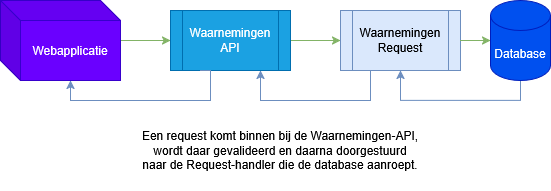

The diagram above was exported from draw.io. Its source (the exported page's mxGraphModel, read from the mxfile embedded in the PNG):
<mxGraphModel dx="734" dy="430" grid="1" gridSize="10" guides="1" tooltips="1" connect="1" arrows="1" fold="1" page="1" pageScale="1" pageWidth="827" pageHeight="1169" math="0" shadow="0">
  <root>
    <mxCell id="0" />
    <mxCell id="1" parent="0" />
    <mxCell id="2" style="edgeStyle=orthogonalEdgeStyle;rounded=0;orthogonalLoop=1;jettySize=auto;html=1;fillColor=#d5e8d4;strokeColor=#82b366;" edge="1" source="3" target="5" parent="1">
      <mxGeometry relative="1" as="geometry" />
    </mxCell>
    <mxCell id="3" value="&lt;div&gt;Waarnemingen&lt;/div&gt;&lt;div&gt;API&lt;/div&gt;" style="shape=process;whiteSpace=wrap;html=1;backgroundOutline=1;fillColor=#1ba1e2;strokeColor=#006EAF;fontColor=#ffffff;" vertex="1" parent="1">
      <mxGeometry x="280" y="150" width="120" height="60" as="geometry" />
    </mxCell>
    <mxCell id="4" style="edgeStyle=orthogonalEdgeStyle;rounded=0;orthogonalLoop=1;jettySize=auto;html=1;exitX=0.25;exitY=1;exitDx=0;exitDy=0;fillColor=#dae8fc;strokeColor=#6c8ebf;entryX=0.75;entryY=1;entryDx=0;entryDy=0;" edge="1" source="5" target="3" parent="1">
      <mxGeometry relative="1" as="geometry">
        <mxPoint x="350" y="240" as="targetPoint" />
        <Array as="points">
          <mxPoint x="470" y="240" />
          <mxPoint x="360" y="240" />
        </Array>
      </mxGeometry>
    </mxCell>
    <mxCell id="5" value="&lt;div&gt;Waarnemingen&lt;/div&gt;Request" style="shape=process;whiteSpace=wrap;html=1;backgroundOutline=1;fillColor=#dae8fc;strokeColor=#6c8ebf;" vertex="1" parent="1">
      <mxGeometry x="450" y="150" width="120" height="60" as="geometry" />
    </mxCell>
    <mxCell id="6" style="edgeStyle=orthogonalEdgeStyle;rounded=0;orthogonalLoop=1;jettySize=auto;html=1;entryX=0.5;entryY=1;entryDx=0;entryDy=0;exitX=0.5;exitY=1;exitDx=0;exitDy=0;exitPerimeter=0;fillColor=#dae8fc;strokeColor=#6c8ebf;" edge="1" source="7" target="5" parent="1">
      <mxGeometry relative="1" as="geometry" />
    </mxCell>
    <mxCell id="7" value="Database" style="shape=cylinder3;whiteSpace=wrap;html=1;boundedLbl=1;backgroundOutline=1;size=15;fillColor=#0050ef;fontColor=#ffffff;strokeColor=#001DBC;" vertex="1" parent="1">
      <mxGeometry x="600" y="140" width="60" height="80" as="geometry" />
    </mxCell>
    <mxCell id="8" style="edgeStyle=orthogonalEdgeStyle;rounded=0;orthogonalLoop=1;jettySize=auto;html=1;entryX=0;entryY=0.5;entryDx=0;entryDy=0;fillColor=#d5e8d4;strokeColor=#82b366;" edge="1" source="9" target="3" parent="1">
      <mxGeometry relative="1" as="geometry" />
    </mxCell>
    <mxCell id="9" value="Webapplicatie" style="shape=cube;whiteSpace=wrap;html=1;boundedLbl=1;backgroundOutline=1;darkOpacity=0.05;darkOpacity2=0.1;fillColor=#6a00ff;fontColor=#ffffff;strokeColor=#3700CC;" vertex="1" parent="1">
      <mxGeometry x="110" y="140" width="120" height="80" as="geometry" />
    </mxCell>
    <mxCell id="10" style="edgeStyle=orthogonalEdgeStyle;rounded=0;orthogonalLoop=1;jettySize=auto;html=1;entryX=0;entryY=0.5;entryDx=0;entryDy=0;entryPerimeter=0;fillColor=#d5e8d4;strokeColor=#82b366;" edge="1" source="5" target="7" parent="1">
      <mxGeometry relative="1" as="geometry" />
    </mxCell>
    <mxCell id="11" style="edgeStyle=orthogonalEdgeStyle;rounded=0;orthogonalLoop=1;jettySize=auto;html=1;entryX=0;entryY=0;entryDx=70;entryDy=80;entryPerimeter=0;fillColor=#dae8fc;strokeColor=#6c8ebf;exitX=0.25;exitY=1;exitDx=0;exitDy=0;" edge="1" source="3" target="9" parent="1">
      <mxGeometry relative="1" as="geometry">
        <Array as="points">
          <mxPoint x="320" y="240" />
          <mxPoint x="180" y="240" />
        </Array>
      </mxGeometry>
    </mxCell>
    <mxCell id="12" value="Een request komt binnen bij de Waarnemingen-API, wordt daar gevalideerd en daarna doorgestuurd naar de Request-handler die de database aanroept." style="text;html=1;align=center;verticalAlign=middle;whiteSpace=wrap;rounded=0;" vertex="1" parent="1">
      <mxGeometry x="250" y="250" width="280" height="80" as="geometry" />
    </mxCell>
  </root>
</mxGraphModel>